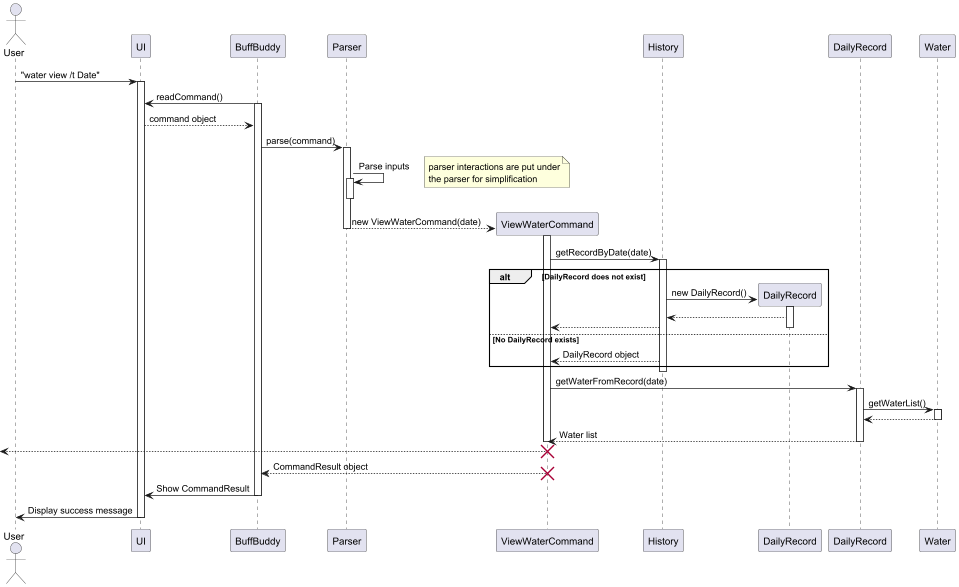

The diagram above was rendered by PlantUML. Its source (embedded in the PNG):
@startuml

actor User
participant "UI" as UI
participant "BuffBuddy" as BB
participant "Parser" as Parser
participant "ViewWaterCommand" as Cmd
participant "History" as History
participant "DailyRecord" as DailyRec

User -> UI: "water view /t Date"
activate UI
BB -> UI: readCommand()
activate BB
UI --> BB: command object
BB -> Parser: parse(command)
activate Parser
Parser -> Parser : Parse inputs
note right
parser interactions are put under
the parser for simplification
end note
activate Parser
deactivate Parser
create Cmd
Parser --> Cmd: new ViewWaterCommand(date)
deactivate Parser

activate Cmd

Cmd -> History: getRecordByDate(date)
activate History

alt DailyRecord does not exist
  create DailyRec
  History -> DailyRec: new DailyRecord()
  activate DailyRec
  DailyRec --> History
  History --> Cmd
  deactivate DailyRec
else No DailyRecord exists
  History --> Cmd: DailyRecord object
end
deactivate History

activate Cmd
Cmd -> DailyRecord: getWaterFromRecord(date)
activate DailyRecord

DailyRecord -> Water: getWaterList()
activate Water
Water --> DailyRecord
deactivate Water

DailyRecord --> Cmd: Water list
deactivate DailyRecord

deactivate Cmd
<-- Cmd :
destroy Cmd

Cmd --> BB: CommandResult object
deactivate Cmd
destroy Cmd

BB -> UI: Show CommandResult
deactivate BB

UI -> User: Display success message
deactivate UI

@enduml